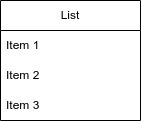

The diagram above was exported from draw.io. Its source (the exported page's mxGraphModel, read from the mxfile embedded in the PNG):
<mxGraphModel dx="1050" dy="511" grid="1" gridSize="10" guides="1" tooltips="1" connect="1" arrows="1" fold="1" page="1" pageScale="1" pageWidth="827" pageHeight="1169" math="0" shadow="0">
  <root>
    <mxCell id="0" />
    <mxCell id="1" parent="0" />
    <mxCell id="E_NOP4-tv2qP-seyt69U-1" value="List" style="swimlane;fontStyle=0;childLayout=stackLayout;horizontal=1;startSize=30;horizontalStack=0;resizeParent=1;resizeParentMax=0;resizeLast=0;collapsible=1;marginBottom=0;whiteSpace=wrap;html=1;" parent="1" vertex="1">
      <mxGeometry x="80" y="100" width="140" height="120" as="geometry" />
    </mxCell>
    <mxCell id="E_NOP4-tv2qP-seyt69U-2" value="Item 1" style="text;strokeColor=none;fillColor=none;align=left;verticalAlign=middle;spacingLeft=4;spacingRight=4;overflow=hidden;points=[[0,0.5],[1,0.5]];portConstraint=eastwest;rotatable=0;whiteSpace=wrap;html=1;" parent="E_NOP4-tv2qP-seyt69U-1" vertex="1">
      <mxGeometry y="30" width="140" height="30" as="geometry" />
    </mxCell>
    <mxCell id="E_NOP4-tv2qP-seyt69U-3" value="Item 2" style="text;strokeColor=none;fillColor=none;align=left;verticalAlign=middle;spacingLeft=4;spacingRight=4;overflow=hidden;points=[[0,0.5],[1,0.5]];portConstraint=eastwest;rotatable=0;whiteSpace=wrap;html=1;" parent="E_NOP4-tv2qP-seyt69U-1" vertex="1">
      <mxGeometry y="60" width="140" height="30" as="geometry" />
    </mxCell>
    <mxCell id="E_NOP4-tv2qP-seyt69U-4" value="Item 3" style="text;strokeColor=none;fillColor=none;align=left;verticalAlign=middle;spacingLeft=4;spacingRight=4;overflow=hidden;points=[[0,0.5],[1,0.5]];portConstraint=eastwest;rotatable=0;whiteSpace=wrap;html=1;" parent="E_NOP4-tv2qP-seyt69U-1" vertex="1">
      <mxGeometry y="90" width="140" height="30" as="geometry" />
    </mxCell>
  </root>
</mxGraphModel>